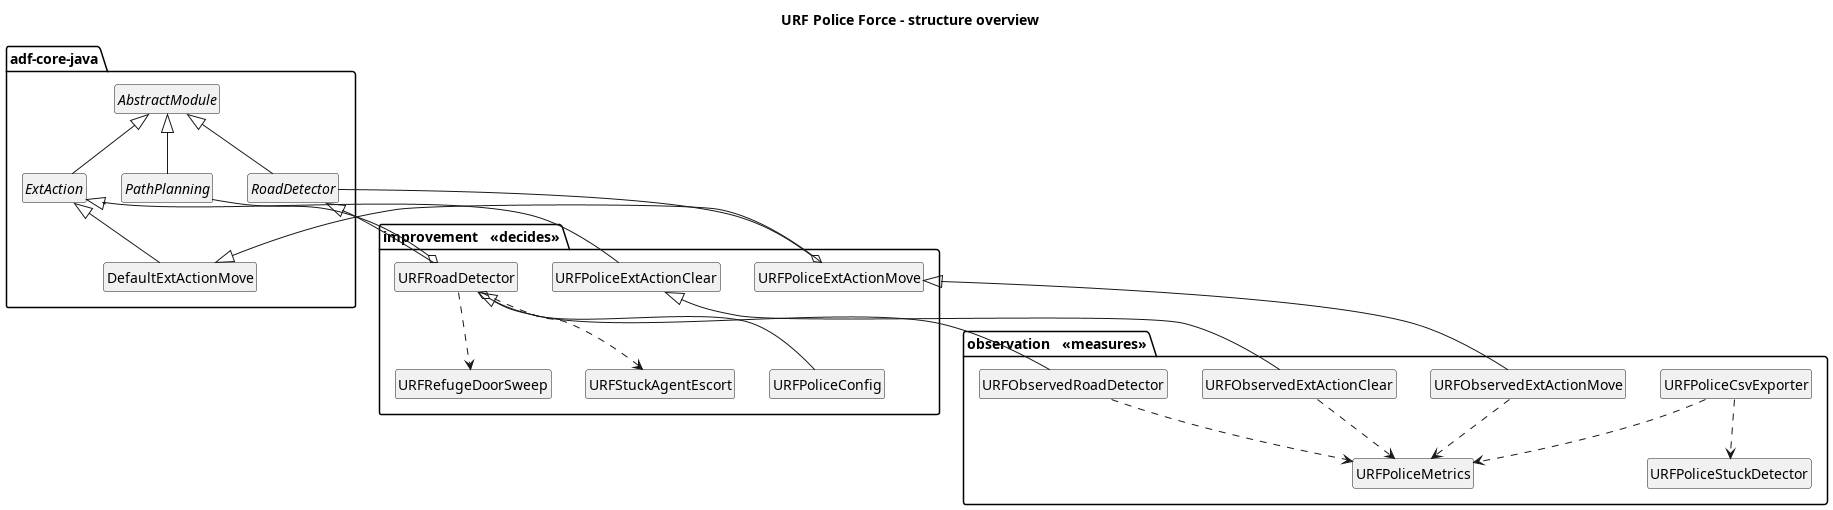

The diagram above was rendered by PlantUML. Its source (embedded in the PNG):
@startuml URF-class-overview

skinparam monochrome true
skinparam shadowing false
skinparam defaultFontName Sans
hide members
hide circle

title URF Police Force - structure overview

package "adf-core-java" {
  abstract class AbstractModule
  abstract class RoadDetector
  abstract class ExtAction
  class DefaultExtActionMove
  abstract class PathPlanning
}

package "improvement   <<decides>>" {
  class URFRoadDetector
  class URFPoliceExtActionClear
  class URFPoliceExtActionMove
  class URFRefugeDoorSweep
  class URFStuckAgentEscort
  class URFPoliceConfig
}

package "observation   <<measures>>" {
  class URFObservedRoadDetector
  class URFObservedExtActionClear
  class URFObservedExtActionMove
  class URFPoliceMetrics
  class URFPoliceStuckDetector
  class URFPoliceCsvExporter
}

AbstractModule <|-- RoadDetector
AbstractModule <|-- ExtAction
AbstractModule <|-- PathPlanning
ExtAction <|-- DefaultExtActionMove

RoadDetector <|-- URFRoadDetector
URFRoadDetector <|-- URFObservedRoadDetector
ExtAction <|-- URFPoliceExtActionClear
URFPoliceExtActionClear <|-- URFObservedExtActionClear
DefaultExtActionMove <|-- URFPoliceExtActionMove
URFPoliceExtActionMove <|-- URFObservedExtActionMove

URFRoadDetector o-- PathPlanning
URFRoadDetector o-- URFPoliceConfig
URFPoliceExtActionMove o-- RoadDetector
URFRoadDetector ..> URFRefugeDoorSweep
URFRoadDetector ..> URFStuckAgentEscort

URFObservedRoadDetector ..> URFPoliceMetrics
URFObservedExtActionClear ..> URFPoliceMetrics
URFObservedExtActionMove ..> URFPoliceMetrics
URFPoliceCsvExporter ..> URFPoliceMetrics
URFPoliceCsvExporter ..> URFPoliceStuckDetector

@enduml